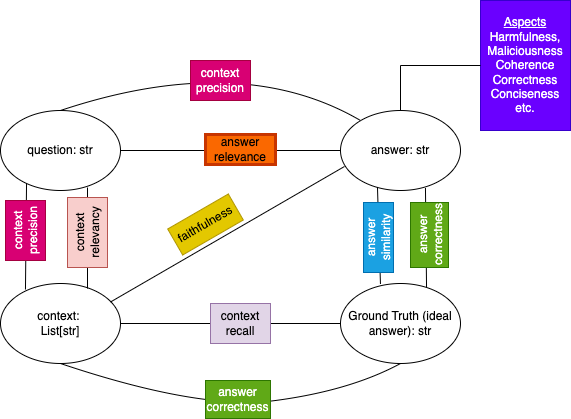

The diagram above was exported from draw.io. Its source (the exported page's mxGraphModel, read from the mxfile embedded in the PNG):
<mxGraphModel dx="634" dy="869" grid="1" gridSize="10" guides="1" tooltips="1" connect="1" arrows="1" fold="1" page="1" pageScale="1" pageWidth="850" pageHeight="1100" math="0" shadow="0">
  <root>
    <mxCell id="0" />
    <mxCell id="1" parent="0" />
    <mxCell id="ZzvU6C2dVSaL2TGgWOkK-1" value="question: str" style="ellipse;whiteSpace=wrap;html=1;" parent="1" vertex="1">
      <mxGeometry x="60" y="120" width="120" height="80" as="geometry" />
    </mxCell>
    <mxCell id="ZzvU6C2dVSaL2TGgWOkK-2" value="context:&amp;nbsp;&lt;br&gt;List[str]" style="ellipse;whiteSpace=wrap;html=1;" parent="1" vertex="1">
      <mxGeometry x="60" y="293" width="120" height="80" as="geometry" />
    </mxCell>
    <mxCell id="ZzvU6C2dVSaL2TGgWOkK-3" value="Ground Truth (ideal answer): str" style="ellipse;whiteSpace=wrap;html=1;" parent="1" vertex="1">
      <mxGeometry x="400" y="293" width="120" height="80" as="geometry" />
    </mxCell>
    <mxCell id="ZzvU6C2dVSaL2TGgWOkK-4" value="answer: str" style="ellipse;whiteSpace=wrap;html=1;" parent="1" vertex="1">
      <mxGeometry x="400" y="120" width="120" height="80" as="geometry" />
    </mxCell>
    <mxCell id="ZzvU6C2dVSaL2TGgWOkK-6" value="" style="endArrow=none;html=1;rounded=0;exitX=0.917;exitY=0.231;exitDx=0;exitDy=0;exitPerimeter=0;entryX=0.033;entryY=0.7;entryDx=0;entryDy=0;entryPerimeter=0;" parent="1" source="ZzvU6C2dVSaL2TGgWOkK-2" target="ZzvU6C2dVSaL2TGgWOkK-4" edge="1">
      <mxGeometry width="50" height="50" relative="1" as="geometry">
        <mxPoint x="300" y="470" as="sourcePoint" />
        <mxPoint x="350" y="420" as="targetPoint" />
      </mxGeometry>
    </mxCell>
    <mxCell id="ZzvU6C2dVSaL2TGgWOkK-7" value="faithfulness" style="text;html=1;strokeColor=#B09500;fillColor=#e3c800;align=center;verticalAlign=middle;whiteSpace=wrap;rounded=0;rotation=330;fontColor=#000000;" parent="1" vertex="1">
      <mxGeometry x="230" y="219" width="70" height="30" as="geometry" />
    </mxCell>
    <mxCell id="ZzvU6C2dVSaL2TGgWOkK-8" value="" style="endArrow=none;html=1;rounded=0;exitX=0.217;exitY=0.913;exitDx=0;exitDy=0;exitPerimeter=0;entryX=0.208;entryY=0.075;entryDx=0;entryDy=0;entryPerimeter=0;fillColor=#d80073;strokeColor=#000000;strokeWidth=1;" parent="1" source="ZzvU6C2dVSaL2TGgWOkK-1" target="ZzvU6C2dVSaL2TGgWOkK-2" edge="1">
      <mxGeometry width="50" height="50" relative="1" as="geometry">
        <mxPoint x="300" y="470" as="sourcePoint" />
        <mxPoint x="350" y="420" as="targetPoint" />
      </mxGeometry>
    </mxCell>
    <mxCell id="ZzvU6C2dVSaL2TGgWOkK-9" value="" style="endArrow=none;html=1;rounded=0;exitX=0.725;exitY=0.963;exitDx=0;exitDy=0;exitPerimeter=0;entryX=0.725;entryY=0.063;entryDx=0;entryDy=0;entryPerimeter=0;" parent="1" source="ZzvU6C2dVSaL2TGgWOkK-1" target="ZzvU6C2dVSaL2TGgWOkK-2" edge="1">
      <mxGeometry width="50" height="50" relative="1" as="geometry">
        <mxPoint x="300" y="470" as="sourcePoint" />
        <mxPoint x="147" y="290" as="targetPoint" />
      </mxGeometry>
    </mxCell>
    <mxCell id="ZzvU6C2dVSaL2TGgWOkK-10" value="context&lt;br&gt;precision&lt;br&gt;" style="text;html=1;strokeColor=#A50040;fillColor=#d80073;align=center;verticalAlign=middle;whiteSpace=wrap;rounded=0;rotation=270;fontColor=#ffffff;" parent="1" vertex="1">
      <mxGeometry x="55" y="220" width="60" height="40" as="geometry" />
    </mxCell>
    <mxCell id="ZzvU6C2dVSaL2TGgWOkK-12" value="context&lt;br&gt;relevancy" style="text;html=1;strokeColor=#b85450;fillColor=#f8cecc;align=center;verticalAlign=middle;whiteSpace=wrap;rounded=0;rotation=270;" parent="1" vertex="1">
      <mxGeometry x="112" y="222" width="70" height="40" as="geometry" />
    </mxCell>
    <mxCell id="ZzvU6C2dVSaL2TGgWOkK-13" value="" style="endArrow=none;html=1;rounded=0;exitX=1;exitY=0.5;exitDx=0;exitDy=0;entryX=0;entryY=0.5;entryDx=0;entryDy=0;" parent="1" source="ZzvU6C2dVSaL2TGgWOkK-2" target="ZzvU6C2dVSaL2TGgWOkK-3" edge="1">
      <mxGeometry width="50" height="50" relative="1" as="geometry">
        <mxPoint x="300" y="470" as="sourcePoint" />
        <mxPoint x="350" y="420" as="targetPoint" />
      </mxGeometry>
    </mxCell>
    <mxCell id="ZzvU6C2dVSaL2TGgWOkK-14" value="context&lt;br&gt;recall" style="text;html=1;strokeColor=#9673a6;fillColor=#e1d5e7;align=center;verticalAlign=middle;whiteSpace=wrap;rounded=0;" parent="1" vertex="1">
      <mxGeometry x="270" y="313" width="60" height="40" as="geometry" />
    </mxCell>
    <mxCell id="ZzvU6C2dVSaL2TGgWOkK-15" value="" style="endArrow=none;html=1;rounded=0;entryX=0.308;entryY=0.956;entryDx=0;entryDy=0;entryPerimeter=0;exitX=0.333;exitY=0.006;exitDx=0;exitDy=0;exitPerimeter=0;" parent="1" source="ZzvU6C2dVSaL2TGgWOkK-3" target="ZzvU6C2dVSaL2TGgWOkK-4" edge="1">
      <mxGeometry width="50" height="50" relative="1" as="geometry">
        <mxPoint x="300" y="470" as="sourcePoint" />
        <mxPoint x="350" y="420" as="targetPoint" />
      </mxGeometry>
    </mxCell>
    <mxCell id="ZzvU6C2dVSaL2TGgWOkK-16" value="" style="endArrow=none;html=1;rounded=0;entryX=0.708;entryY=0.969;entryDx=0;entryDy=0;entryPerimeter=0;exitX=0.717;exitY=0.044;exitDx=0;exitDy=0;exitPerimeter=0;fillColor=#60a917;strokeColor=#000000;strokeWidth=1;" parent="1" source="ZzvU6C2dVSaL2TGgWOkK-3" target="ZzvU6C2dVSaL2TGgWOkK-4" edge="1">
      <mxGeometry width="50" height="50" relative="1" as="geometry">
        <mxPoint x="300" y="470" as="sourcePoint" />
        <mxPoint x="350" y="420" as="targetPoint" />
      </mxGeometry>
    </mxCell>
    <mxCell id="ZzvU6C2dVSaL2TGgWOkK-17" value="" style="endArrow=none;html=1;rounded=0;entryX=0;entryY=0.5;entryDx=0;entryDy=0;fillColor=#fa6800;strokeColor=#000000;strokeWidth=1;" parent="1" target="ZzvU6C2dVSaL2TGgWOkK-4" edge="1">
      <mxGeometry width="50" height="50" relative="1" as="geometry">
        <mxPoint x="180" y="160" as="sourcePoint" />
        <mxPoint x="350" y="420" as="targetPoint" />
      </mxGeometry>
    </mxCell>
    <mxCell id="ZzvU6C2dVSaL2TGgWOkK-18" value="answer&lt;br&gt;relevance" style="text;html=1;strokeColor=#C73500;fillColor=#fa6800;align=center;verticalAlign=middle;whiteSpace=wrap;rounded=0;fontColor=#000000;strokeWidth=3;" parent="1" vertex="1">
      <mxGeometry x="265" y="144" width="70" height="30" as="geometry" />
    </mxCell>
    <mxCell id="ZzvU6C2dVSaL2TGgWOkK-19" value="answer&lt;br&gt;similarity" style="text;html=1;strokeColor=#006EAF;fillColor=#1ba1e2;align=center;verticalAlign=middle;whiteSpace=wrap;rounded=0;rotation=270;fontColor=#ffffff;" parent="1" vertex="1">
      <mxGeometry x="403" y="232" width="70" height="30" as="geometry" />
    </mxCell>
    <mxCell id="ZzvU6C2dVSaL2TGgWOkK-20" value="answer&lt;br&gt;correctness" style="text;html=1;strokeColor=#2D7600;fillColor=#60a917;align=center;verticalAlign=middle;whiteSpace=wrap;rounded=0;rotation=270;fontColor=#ffffff;" parent="1" vertex="1">
      <mxGeometry x="456.5" y="225.5" width="65" height="38" as="geometry" />
    </mxCell>
    <mxCell id="ZzvU6C2dVSaL2TGgWOkK-22" value="&lt;u&gt;Aspects&lt;br&gt;&lt;/u&gt;Harmfulness, Maliciousness&lt;br&gt;Coherence&lt;br&gt;Correctness&lt;br&gt;Conciseness&lt;br&gt;etc." style="text;html=1;align=center;verticalAlign=middle;whiteSpace=wrap;rounded=0;strokeColor=#3700CC;fillColor=#6a00ff;fontColor=#ffffff;" parent="1" vertex="1">
      <mxGeometry x="540" y="10" width="90" height="130" as="geometry" />
    </mxCell>
    <mxCell id="ZzvU6C2dVSaL2TGgWOkK-23" value="" style="edgeStyle=segmentEdgeStyle;endArrow=none;html=1;curved=0;rounded=0;endSize=8;startSize=8;exitX=0;exitY=0.5;exitDx=0;exitDy=0;entryX=0.5;entryY=0;entryDx=0;entryDy=0;endFill=0;" parent="1" source="ZzvU6C2dVSaL2TGgWOkK-22" target="ZzvU6C2dVSaL2TGgWOkK-4" edge="1">
      <mxGeometry width="50" height="50" relative="1" as="geometry">
        <mxPoint x="300" y="470" as="sourcePoint" />
        <mxPoint x="350" y="420" as="targetPoint" />
      </mxGeometry>
    </mxCell>
    <mxCell id="pV69rM33DDWpdqTeToNi-2" value="" style="curved=1;endArrow=none;html=1;rounded=0;exitX=0.5;exitY=0;exitDx=0;exitDy=0;endFill=0;fillColor=#d80073;strokeColor=#000000;strokeWidth=1;" parent="1" source="ZzvU6C2dVSaL2TGgWOkK-1" edge="1">
      <mxGeometry width="50" height="50" relative="1" as="geometry">
        <mxPoint x="300" y="290" as="sourcePoint" />
        <mxPoint x="420" y="130" as="targetPoint" />
        <Array as="points">
          <mxPoint x="300" y="60" />
        </Array>
      </mxGeometry>
    </mxCell>
    <mxCell id="pV69rM33DDWpdqTeToNi-3" value="" style="curved=1;endArrow=none;html=1;rounded=0;exitX=0.5;exitY=1;exitDx=0;exitDy=0;entryX=0.5;entryY=1;entryDx=0;entryDy=0;endFill=0;fillColor=#60a917;strokeColor=#000000;strokeWidth=1;" parent="1" source="ZzvU6C2dVSaL2TGgWOkK-2" target="ZzvU6C2dVSaL2TGgWOkK-3" edge="1">
      <mxGeometry width="50" height="50" relative="1" as="geometry">
        <mxPoint x="300" y="290" as="sourcePoint" />
        <mxPoint x="350" y="240" as="targetPoint" />
        <Array as="points">
          <mxPoint x="260" y="420" />
          <mxPoint x="410" y="400" />
        </Array>
      </mxGeometry>
    </mxCell>
    <mxCell id="pV69rM33DDWpdqTeToNi-4" value="answer&lt;br&gt;correctness" style="text;html=1;strokeColor=#2D7600;fillColor=#60a917;align=center;verticalAlign=middle;whiteSpace=wrap;rounded=0;rotation=0;fontColor=#ffffff;" parent="1" vertex="1">
      <mxGeometry x="265" y="390" width="65" height="38" as="geometry" />
    </mxCell>
    <mxCell id="pV69rM33DDWpdqTeToNi-5" value="context&lt;br&gt;precision&lt;br&gt;" style="text;html=1;strokeColor=#A50040;fillColor=#d80073;align=center;verticalAlign=middle;whiteSpace=wrap;rounded=0;rotation=0;fontColor=#ffffff;" parent="1" vertex="1">
      <mxGeometry x="250" y="70" width="60" height="40" as="geometry" />
    </mxCell>
  </root>
</mxGraphModel>